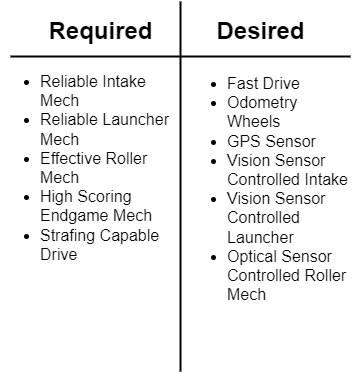

The diagram above was exported from draw.io. Its source (the exported page's mxGraphModel, read from the mxfile embedded in the PNG):
<mxGraphModel dx="1038" dy="2547" grid="0" gridSize="10" guides="1" tooltips="1" connect="1" arrows="1" fold="1" page="1" pageScale="1" pageWidth="360" pageHeight="400" background="#ffffff" math="0" shadow="0">
  <root>
    <mxCell id="0" />
    <mxCell id="1" parent="0" />
    <mxCell id="Ub-o5XoKVaAHXfzkLdCk-9" value="" style="group" parent="1" vertex="1" connectable="0">
      <mxGeometry x="5" y="-1985" width="350" height="370" as="geometry" />
    </mxCell>
    <mxCell id="Ub-o5XoKVaAHXfzkLdCk-10" value="" style="line;strokeWidth=2;html=1;labelBackgroundColor=#000000;fontColor=#FFFFFF;strokeColor=#000000;fillColor=none;" parent="Ub-o5XoKVaAHXfzkLdCk-9" vertex="1">
      <mxGeometry x="10" y="50" width="340" height="10" as="geometry" />
    </mxCell>
    <mxCell id="Ub-o5XoKVaAHXfzkLdCk-11" value="" style="line;strokeWidth=2;direction=south;html=1;labelBackgroundColor=none;fontColor=#000000;strokeColor=#000000;fillColor=none;" parent="Ub-o5XoKVaAHXfzkLdCk-9" vertex="1">
      <mxGeometry x="175" width="10" height="370" as="geometry" />
    </mxCell>
    <mxCell id="Ub-o5XoKVaAHXfzkLdCk-12" value="Required" style="text;html=1;fontSize=24;fontStyle=1;verticalAlign=middle;align=center;labelBackgroundColor=none;fontColor=#000000;strokeColor=none;fillColor=none;" parent="Ub-o5XoKVaAHXfzkLdCk-9" vertex="1">
      <mxGeometry x="50" y="10" width="100" height="40" as="geometry" />
    </mxCell>
    <mxCell id="Ub-o5XoKVaAHXfzkLdCk-13" value="Desired" style="text;html=1;fontSize=24;fontStyle=1;verticalAlign=middle;align=center;labelBackgroundColor=none;fontColor=#000000;strokeColor=none;fillColor=none;" parent="Ub-o5XoKVaAHXfzkLdCk-9" vertex="1">
      <mxGeometry x="210" y="10" width="100" height="40" as="geometry" />
    </mxCell>
    <mxCell id="Ub-o5XoKVaAHXfzkLdCk-14" value="&lt;ul&gt;&lt;li&gt;Reliable Intake Mech&lt;/li&gt;&lt;li&gt;Reliable Launcher Mech&lt;/li&gt;&lt;li&gt;Effective Roller Mech&lt;/li&gt;&lt;li&gt;High Scoring Endgame Mech&lt;/li&gt;&lt;li&gt;Strafing Capable Drive&lt;/li&gt;&lt;/ul&gt;" style="text;html=1;align=left;verticalAlign=top;rounded=0;fontSize=16;spacing=0;spacingTop=-10;whiteSpace=wrap;labelBackgroundColor=none;fontColor=#000000;strokeColor=none;fillColor=none;" parent="Ub-o5XoKVaAHXfzkLdCk-9" vertex="1">
      <mxGeometry y="60" width="170" height="270" as="geometry" />
    </mxCell>
    <mxCell id="Ub-o5XoKVaAHXfzkLdCk-15" value="&lt;ul&gt;&lt;li&gt;Fast Drive&lt;/li&gt;&lt;li&gt;Odometry Wheels&lt;/li&gt;&lt;li&gt;GPS Sensor&lt;/li&gt;&lt;li&gt;Vision Sensor Controlled Intake&lt;/li&gt;&lt;li&gt;Vision Sensor Controlled Launcher&lt;/li&gt;&lt;li&gt;Optical Sensor Controlled Roller Mech&lt;/li&gt;&lt;/ul&gt;" style="text;align=left;verticalAlign=top;rounded=0;fontSize=16;html=1;whiteSpace=wrap;horizontal=1;spacingTop=-10;labelBackgroundColor=none;fontColor=#000000;strokeColor=none;fillColor=none;" parent="Ub-o5XoKVaAHXfzkLdCk-9" vertex="1">
      <mxGeometry x="185" y="60" width="165" height="280" as="geometry" />
    </mxCell>
  </root>
</mxGraphModel>